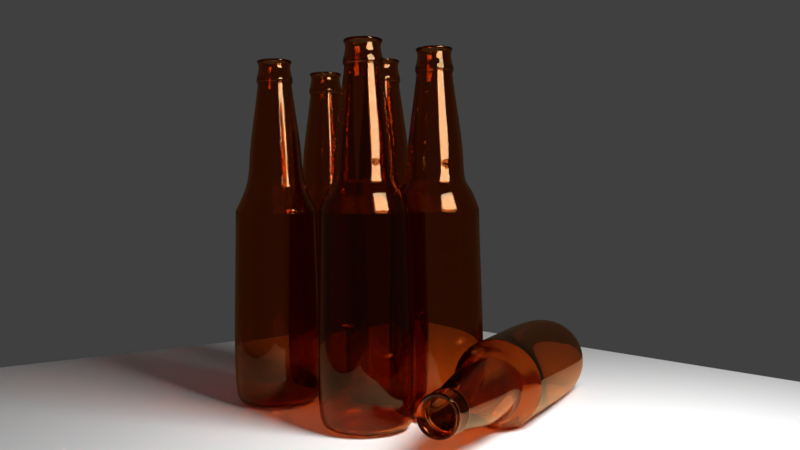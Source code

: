 # Source: Beer_Bottle.blend  (saved by Blender 2.78.0; exported with 4.5.12 LTS)
import bpy
from mathutils import Matrix  # noqa: F401  (used for matrix-valued properties, if any)

bpy.ops.wm.read_factory_settings(use_empty=True)
scene = bpy.context.scene
scene.name = 'Scene'

# ---- collections
col_collection_1 = bpy.data.collections.new('Collection 1'); scene.collection.children.link(col_collection_1)

# ---- materials (node trees are filled in below, after node groups)
mat_material_001 = bpy.data.materials.new('Material.001')
mat_material_001.alpha_threshold = 0.0
mat_material_001.diffuse_color = (0.8, 0.4842, 0.2566, 1.0)
mat_material_001.roughness = 0.5
mat_material_003 = bpy.data.materials.new('Material.003')
mat_material_003.alpha_threshold = 0.0
mat_material_003.roughness = 0.5
mat_material_002 = bpy.data.materials.new('Material.002')
mat_material_002.alpha_threshold = 0.0
mat_material_002.roughness = 0.5

# ---- material node trees
mat_material_001.use_nodes = True; mat_material_001.node_tree.nodes.clear()
_N = mat_material_001.node_tree.nodes; _L = mat_material_001.node_tree.links
n0 = _N.new('ShaderNodeOutputMaterial'); n0.name = 'Material Output'; n0.location = (446, 307)
n1 = _N.new('ShaderNodeAddShader'); n1.name = 'Add Shader'; n1.location = (237, 253)
n2 = _N.new('ShaderNodeBsdfGlass'); n2.name = 'Glass BSDF'; n2.location = (10, 300)
n2.inputs[0].default_value = (0.8, 0.4842, 0.2566, 1.0)
n2.inputs[2].default_value = 1.44
_L.new(n2.outputs[0], n1.inputs[0])
_L.new(n1.outputs[0], n0.inputs[0])
n0.is_active_output = True
mat_material_003.use_nodes = True; mat_material_003.node_tree.nodes.clear()
_N = mat_material_003.node_tree.nodes; _L = mat_material_003.node_tree.links
n0 = _N.new('ShaderNodeOutputMaterial'); n0.name = 'Material Output'; n0.location = (300, 300)
n1 = _N.new('ShaderNodeBsdfDiffuse'); n1.name = 'Diffuse BSDF'; n1.location = (10, 300)
_L.new(n1.outputs[0], n0.inputs[0])
n0.is_active_output = True
mat_material_002.use_nodes = True; mat_material_002.node_tree.nodes.clear()
_N = mat_material_002.node_tree.nodes; _L = mat_material_002.node_tree.links
n0 = _N.new('ShaderNodeOutputMaterial'); n0.name = 'Material Output'; n0.location = (300, 300)
n1 = _N.new('ShaderNodeEmission'); n1.name = 'Emission'; n1.location = (10, 300)
n1.inputs[0].default_value = (0.8, 0.8, 0.8, 1.0)
n1.inputs[1].default_value = 32.3
_L.new(n1.outputs[0], n0.inputs[0])
n0.is_active_output = True

# ---- world
world_world = bpy.data.worlds.new('World'); scene.world = world_world
world_world.color = (0.05088, 0.05088, 0.05088)
world_world.use_sun_shadow = False
world_world.sun_shadow_jitter_overblur = 0.0
world_world.cycles.sampling_method = 'MANUAL'

# ---- cameras
cam_camera_001 = bpy.data.cameras.new('Camera.001')
cam_camera_001.clip_end = 100.0
cam_camera_001.lens = 35.0
cam_camera_001.sensor_width = 32.0
cam_camera_001.sensor_height = 18.0
cam_camera_001.display_size = 2.0
cam_camera_001.dof.focus_distance = 0.0

# ---- meshes
me_cylinder_005 = bpy.data.meshes.new('Cylinder.005')
me_cylinder_005.from_pydata([(5.575e-10, 1.056, -1.0), (0.0, 1.0, 1.0), (0.5281, 0.9146, -1.0), (0.5, 0.866, 1.0), (0.9146, 0.5281, -1.0), (0.866, 0.5, 1.0), (1.056, -3.836e-08, -1.0), (1.0, -4.371e-08, 1.0), (0.9146, -0.5281, -1.0), (0.866, -0.5, 1.0), (0.5281, -0.9146, -1.0), (0.5, -0.866, 1.0), (1.6e-07, -1.056, -1.0), (1.51e-07, -1.0, 1.0), (-0.5281, -0.9146, -1.0), (-0.5, -0.866, 1.0), (-0.9146, -0.5281, -1.0), (-0.866, -0.5, 1.0), (-1.056, -4.832e-07, -1.0), (-1.0, -4.649e-07, 1.0), (-0.9146, 0.5281, -1.0), (-0.866, 0.5, 1.0), (-0.5281, 0.9146, -1.0), (-0.5, 0.866, 1.0), (1.097e-07, 0.8864, -3.231), (0.4432, 0.7676, -3.231), (0.7676, 0.4432, -3.231), (0.8864, -5.455e-08, -3.231), (0.7676, -0.4432, -3.231), (0.4432, -0.7676, -3.231), (2.435e-07, -0.8864, -3.231), (-0.4432, -0.7676, -3.231), (-0.7676, -0.4432, -3.231), (-0.8864, -4.279e-07, -3.231), (-0.7676, 0.4432, -3.231), (-0.4432, 0.7676, -3.231), (0.5, 0.866, 1.33), (0.0, 1.0, 1.33), (0.866, 0.5, 1.33), (1.0, -4.371e-08, 1.33), (0.866, -0.5, 1.33), (0.5, -0.866, 1.33), (1.51e-07, -1.0, 1.33), (-0.5, -0.866, 1.33), (-0.866, -0.5, 1.33), (-1.0, -4.649e-07, 1.33), (-0.866, 0.5, 1.33), (-0.5, 0.866, 1.33), (0.5, 0.866, 1.33), (0.0, 1.0, 1.33), (0.866, 0.5, 1.33), (1.0, -4.371e-08, 1.33), (0.866, -0.5, 1.33), (0.5, -0.866, 1.33), (1.51e-07, -1.0, 1.33), (-0.5, -0.866, 1.33), (-0.866, -0.5, 1.33), (-1.0, -4.649e-07, 1.33), (-0.866, 0.5, 1.33), (-0.5, 0.866, 1.33), (0.3266, 0.5657, 1.99), (-6.19e-08, 0.6532, 1.99), (0.5657, 0.3266, 1.99), (0.6532, -7.679e-08, 1.99), (0.5657, -0.3266, 1.99), (0.3266, -0.5657, 1.99), (3.672e-08, -0.6532, 1.99), (-0.3266, -0.5657, 1.99), (-0.5657, -0.3266, 1.99), (-0.6532, -3.519e-07, 1.99), (-0.5657, 0.3266, 1.99), (-0.3266, 0.5657, 1.99), (0.3266, 0.5657, 2.635), (-3.197e-08, 0.6532, 2.635), (0.5657, 0.3266, 2.635), (0.6532, -7.679e-08, 2.635), (0.5657, -0.3266, 2.635), (0.3266, -0.5657, 2.635), (6.665e-08, -0.6532, 2.635), (-0.3266, -0.5657, 2.635), (-0.5657, -0.3266, 2.635), (-0.6532, -3.519e-07, 2.635), (-0.5657, 0.3266, 2.635), (-0.3266, 0.5657, 2.635), (0.2682, 0.4645, 3.424), (-1.011e-07, 0.5364, 3.424), (0.4645, 0.2682, 3.424), (0.5364, -8.881e-08, 3.424), (0.4645, -0.2682, 3.424), (0.2682, -0.4645, 3.424), (-2.011e-08, -0.5364, 3.424), (-0.2682, -0.4645, 3.424), (-0.4645, -0.2682, 3.424), (-0.5364, -3.147e-07, 3.424), (-0.4645, 0.2682, 3.424), (-0.2682, 0.4645, 3.424), (0.2008, 0.3478, 4.336), (-1.005e-07, 0.4016, 4.336), (0.3478, 0.2008, 4.336), (0.4016, -1.191e-07, 4.336), (0.3478, -0.2008, 4.336), (0.2008, -0.3478, 4.336), (-3.989e-08, -0.4016, 4.336), (-0.2008, -0.3478, 4.336), (-0.3478, -0.2008, 4.336), (-0.4016, -2.883e-07, 4.336), (-0.3478, 0.2008, 4.336), (-0.2008, 0.3478, 4.336), (0.2328, 0.4032, 4.372), (-1.017e-07, 0.4656, 4.372), (0.4032, 0.2328, 4.372), (0.4656, -1.129e-07, 4.372), (0.4032, -0.2328, 4.372), (0.2328, -0.4032, 4.372), (-3.139e-08, -0.4656, 4.372), (-0.2328, -0.4032, 4.372), (-0.4032, -0.2328, 4.372), (-0.4656, -3.09e-07, 4.372), (-0.4032, 0.2328, 4.372), (-0.2328, 0.4032, 4.372), (-0.2137, 0.3701, 4.336), (-0.3701, 0.2137, 4.336), (-0.4274, -2.967e-07, 4.336), (-0.3701, -0.2137, 4.336), (-0.2137, -0.3701, 4.336), (-3.656e-08, -0.4274, 4.336), (0.2137, -0.3701, 4.336), (0.3701, -0.2137, 4.336), (0.4274, -1.167e-07, 4.336), (0.3701, 0.2137, 4.336), (-1.011e-07, 0.4274, 4.336), (0.2137, 0.3701, 4.336), (0.9316, 0.5378, -2.036), (0.9036, 0.5217, -3.055), (0.5217, 0.9036, -3.055), (0.5378, 0.9316, -2.036), (-0.9316, 0.5378, -2.036), (-0.9036, 0.5217, -3.055), (-1.043, -4.786e-07, -3.055), (-1.076, -4.888e-07, -2.036), (-0.9036, -0.5217, -3.055), (-0.9316, -0.5378, -2.036), (-0.5217, -0.9036, -3.055), (-0.5378, -0.9316, -2.036), (2.569e-07, -1.043, -3.055), (2.243e-07, -1.076, -2.036), (0.5217, -0.9036, -3.055), (0.5378, -0.9316, -2.036), (0.9036, -0.5217, -3.055), (0.9316, -0.5378, -2.036), (1.043, -3.914e-08, -3.055), (1.076, -3.574e-08, -2.036), (6.186e-08, 1.076, -2.036), (9.936e-08, 1.043, -3.055), (-0.5217, 0.9036, -3.055), (-0.5378, 0.9316, -2.036), (0.1752, 0.3034, 4.751), (-1.017e-07, 0.3504, 4.751), (0.3034, 0.1752, 4.751), (0.3504, -1.225e-07, 4.751), (0.3034, -0.1752, 4.751), (0.1752, -0.3034, 4.751), (-4.882e-08, -0.3504, 4.751), (-0.1752, -0.3034, 4.751), (-0.3034, -0.1752, 4.751), (-0.3504, -2.7e-07, 4.751), (-0.3034, 0.1752, 4.751), (-0.1752, 0.3034, 4.751), (0.2231, 0.3864, 4.825), (-9.762e-08, 0.4462, 4.825), (0.3864, 0.2231, 4.825), (0.4462, -1.145e-07, 4.825), (0.3864, -0.2231, 4.825), (0.2231, -0.3864, 4.825), (-3.025e-08, -0.4462, 4.825), (-0.2231, -0.3864, 4.825), (-0.3864, -0.2231, 4.825), (-0.4462, -3.024e-07, 4.825), (-0.3864, 0.2231, 4.825), (-0.2231, 0.3864, 4.825), (0.435, 0.7535, 1.689), (0.7535, 0.435, 1.689), (-0.7535, -0.435, 1.689), (-0.87, -4.218e-07, 1.689), (0.435, -0.7535, 1.689), (9.959e-08, -0.87, 1.689), (0.87, -5.539e-08, 1.689), (-0.7535, 0.435, 1.689), (-0.435, -0.7535, 1.689), (0.7535, -0.435, 1.689), (-0.435, 0.7535, 1.689), (-3.178e-08, 0.87, 1.689), (0.3808, 0.6596, 1.839), (-0.6596, -0.3808, 1.839), (0.3808, -0.6596, 1.839), (-4.684e-08, 0.7616, 1.839), (0.6596, 0.3808, 1.839), (-0.7616, -3.869e-07, 1.839), (6.816e-08, -0.7616, 1.839), (0.7616, -6.609e-08, 1.839), (-0.6596, 0.3808, 1.839), (-0.3808, -0.6596, 1.839), (0.6596, -0.3808, 1.839), (-0.3808, 0.6596, 1.839)], [], [(0, 1, 3, 2), (2, 3, 5, 4), (4, 5, 7, 6), (6, 7, 9, 8), (8, 9, 11, 10), (10, 11, 13, 12), (12, 13, 15, 14), (14, 15, 17, 16), (16, 17, 19, 18), (18, 19, 21, 20), (13, 11, 41, 42), (20, 21, 23, 22), (22, 23, 1, 0), (134, 133, 26, 25), (24, 25, 26, 27, 28, 29, 30, 31, 32, 33, 34, 35), (138, 137, 34, 33), (140, 138, 33, 32), (142, 140, 32, 31), (144, 142, 31, 30), (146, 144, 30, 29), (148, 146, 29, 28), (150, 148, 28, 27), (154, 153, 24, 35), (153, 134, 25, 24), (133, 150, 27, 26), (137, 154, 35, 34), (45, 44, 56, 57), (11, 9, 40, 41), (9, 7, 39, 40), (1, 23, 47, 37), (3, 1, 37, 36), (7, 5, 38, 39), (23, 21, 46, 47), (5, 3, 36, 38), (21, 19, 45, 46), (19, 17, 44, 45), (17, 15, 43, 44), (15, 13, 42, 43), (196, 192, 60, 62), (42, 41, 53, 54), (39, 38, 50, 51), (46, 45, 57, 58), (43, 42, 54, 55), (40, 39, 51, 52), (47, 46, 58, 59), (36, 37, 49, 48), (44, 43, 55, 56), (41, 40, 52, 53), (37, 47, 59, 49), (38, 36, 48, 50), (61, 71, 83, 73), (197, 193, 68, 69), (198, 194, 65, 66), (199, 196, 62, 63), (200, 197, 69, 70), (201, 198, 66, 67), (202, 199, 63, 64), (203, 200, 70, 71), (192, 195, 61, 60), (193, 201, 67, 68), (194, 202, 64, 65), (195, 203, 71, 61), (77, 76, 88, 89), (62, 60, 72, 74), (69, 68, 80, 81), (66, 65, 77, 78), (63, 62, 74, 75), (70, 69, 81, 82), (67, 66, 78, 79), (64, 63, 75, 76), (71, 70, 82, 83), (60, 61, 73, 72), (68, 67, 79, 80), (65, 64, 76, 77), (89, 88, 100, 101), (73, 83, 95, 85), (74, 72, 84, 86), (81, 80, 92, 93), (78, 77, 89, 90), (75, 74, 86, 87), (82, 81, 93, 94), (79, 78, 90, 91), (76, 75, 87, 88), (83, 82, 94, 95), (72, 73, 85, 84), (80, 79, 91, 92), (85, 95, 107, 97), (86, 84, 96, 98), (93, 92, 104, 105), (90, 89, 101, 102), (87, 86, 98, 99), (94, 93, 105, 106), (91, 90, 102, 103), (88, 87, 99, 100), (95, 94, 106, 107), (84, 85, 97, 96), (92, 91, 103, 104), (100, 99, 128, 127), (103, 102, 125, 124), (106, 105, 122, 121), (99, 98, 129, 128), (102, 101, 126, 125), (105, 104, 123, 122), (98, 96, 131, 129), (97, 107, 120, 130), (101, 100, 127, 126), (104, 103, 124, 123), (96, 97, 130, 131), (107, 106, 121, 120), (20, 22, 155, 136), (136, 155, 154, 137), (4, 6, 151, 132), (132, 151, 150, 133), (0, 2, 135, 152), (152, 135, 134, 153), (22, 0, 152, 155), (155, 152, 153, 154), (6, 8, 149, 151), (151, 149, 148, 150), (8, 10, 147, 149), (149, 147, 146, 148), (10, 12, 145, 147), (147, 145, 144, 146), (12, 14, 143, 145), (145, 143, 142, 144), (14, 16, 141, 143), (143, 141, 140, 142), (16, 18, 139, 141), (141, 139, 138, 140), (18, 20, 136, 139), (139, 136, 137, 138), (2, 4, 132, 135), (135, 132, 133, 134), (122, 123, 116, 117), (131, 130, 109, 108), (130, 120, 119, 109), (127, 128, 111, 112), (124, 125, 114, 115), (129, 131, 108, 110), (121, 122, 117, 118), (126, 127, 112, 113), (123, 124, 115, 116), (120, 121, 118, 119), (128, 129, 110, 111), (125, 126, 113, 114), (113, 112, 160, 161), (109, 119, 167, 157), (110, 108, 156, 158), (117, 116, 164, 165), (114, 113, 161, 162), (118, 117, 165, 166), (111, 110, 158, 159), (115, 114, 162, 163), (112, 111, 159, 160), (108, 109, 157, 156), (119, 118, 166, 167), (116, 115, 163, 164), (167, 166, 178, 179), (164, 163, 175, 176), (161, 160, 172, 173), (157, 167, 179, 169), (158, 156, 168, 170), (165, 164, 176, 177), (162, 161, 173, 174), (166, 165, 177, 178), (159, 158, 170, 171), (163, 162, 174, 175), (160, 159, 171, 172), (156, 157, 169, 168), (49, 59, 190, 191), (53, 52, 189, 184), (56, 55, 188, 182), (48, 49, 191, 180), (59, 58, 187, 190), (52, 51, 186, 189), (55, 54, 185, 188), (58, 57, 183, 187), (51, 50, 181, 186), (54, 53, 184, 185), (57, 56, 182, 183), (50, 48, 180, 181), (191, 190, 203, 195), (184, 189, 202, 194), (182, 188, 201, 193), (180, 191, 195, 192), (190, 187, 200, 203), (189, 186, 199, 202), (188, 185, 198, 201), (187, 183, 197, 200), (186, 181, 196, 199), (185, 184, 194, 198), (183, 182, 193, 197), (181, 180, 192, 196)])
me_cylinder_005.polygons.foreach_set('use_smooth', [True] * 193)
me_cylinder_005.materials.append(mat_material_001)
me_cylinder_005.use_remesh_preserve_volume = False
me_cylinder_005.use_remesh_preserve_attributes = False
me_cylinder_005.use_mirror_vertex_groups = False
me_cylinder_005.update()
me_cylinder_004 = bpy.data.meshes.new('Cylinder.004')
me_cylinder_004.from_pydata([(5.575e-10, 1.056, -1.0), (0.0, 1.0, 1.0), (0.5281, 0.9146, -1.0), (0.5, 0.866, 1.0), (0.9146, 0.5281, -1.0), (0.866, 0.5, 1.0), (1.056, -3.836e-08, -1.0), (1.0, -4.371e-08, 1.0), (0.9146, -0.5281, -1.0), (0.866, -0.5, 1.0), (0.5281, -0.9146, -1.0), (0.5, -0.866, 1.0), (1.6e-07, -1.056, -1.0), (1.51e-07, -1.0, 1.0), (-0.5281, -0.9146, -1.0), (-0.5, -0.866, 1.0), (-0.9146, -0.5281, -1.0), (-0.866, -0.5, 1.0), (-1.056, -4.832e-07, -1.0), (-1.0, -4.649e-07, 1.0), (-0.9146, 0.5281, -1.0), (-0.866, 0.5, 1.0), (-0.5281, 0.9146, -1.0), (-0.5, 0.866, 1.0), (1.097e-07, 0.8864, -3.231), (0.4432, 0.7676, -3.231), (0.7676, 0.4432, -3.231), (0.8864, -5.455e-08, -3.231), (0.7676, -0.4432, -3.231), (0.4432, -0.7676, -3.231), (2.435e-07, -0.8864, -3.231), (-0.4432, -0.7676, -3.231), (-0.7676, -0.4432, -3.231), (-0.8864, -4.279e-07, -3.231), (-0.7676, 0.4432, -3.231), (-0.4432, 0.7676, -3.231), (0.5, 0.866, 1.33), (0.0, 1.0, 1.33), (0.866, 0.5, 1.33), (1.0, -4.371e-08, 1.33), (0.866, -0.5, 1.33), (0.5, -0.866, 1.33), (1.51e-07, -1.0, 1.33), (-0.5, -0.866, 1.33), (-0.866, -0.5, 1.33), (-1.0, -4.649e-07, 1.33), (-0.866, 0.5, 1.33), (-0.5, 0.866, 1.33), (0.5, 0.866, 1.33), (0.0, 1.0, 1.33), (0.866, 0.5, 1.33), (1.0, -4.371e-08, 1.33), (0.866, -0.5, 1.33), (0.5, -0.866, 1.33), (1.51e-07, -1.0, 1.33), (-0.5, -0.866, 1.33), (-0.866, -0.5, 1.33), (-1.0, -4.649e-07, 1.33), (-0.866, 0.5, 1.33), (-0.5, 0.866, 1.33), (0.3266, 0.5657, 1.99), (-6.19e-08, 0.6532, 1.99), (0.5657, 0.3266, 1.99), (0.6532, -7.679e-08, 1.99), (0.5657, -0.3266, 1.99), (0.3266, -0.5657, 1.99), (3.672e-08, -0.6532, 1.99), (-0.3266, -0.5657, 1.99), (-0.5657, -0.3266, 1.99), (-0.6532, -3.519e-07, 1.99), (-0.5657, 0.3266, 1.99), (-0.3266, 0.5657, 1.99), (0.3266, 0.5657, 2.635), (-3.197e-08, 0.6532, 2.635), (0.5657, 0.3266, 2.635), (0.6532, -7.679e-08, 2.635), (0.5657, -0.3266, 2.635), (0.3266, -0.5657, 2.635), (6.665e-08, -0.6532, 2.635), (-0.3266, -0.5657, 2.635), (-0.5657, -0.3266, 2.635), (-0.6532, -3.519e-07, 2.635), (-0.5657, 0.3266, 2.635), (-0.3266, 0.5657, 2.635), (0.2682, 0.4645, 3.424), (-1.011e-07, 0.5364, 3.424), (0.4645, 0.2682, 3.424), (0.5364, -8.881e-08, 3.424), (0.4645, -0.2682, 3.424), (0.2682, -0.4645, 3.424), (-2.011e-08, -0.5364, 3.424), (-0.2682, -0.4645, 3.424), (-0.4645, -0.2682, 3.424), (-0.5364, -3.147e-07, 3.424), (-0.4645, 0.2682, 3.424), (-0.2682, 0.4645, 3.424), (0.2008, 0.3478, 4.336), (-1.005e-07, 0.4016, 4.336), (0.3478, 0.2008, 4.336), (0.4016, -1.191e-07, 4.336), (0.3478, -0.2008, 4.336), (0.2008, -0.3478, 4.336), (-3.989e-08, -0.4016, 4.336), (-0.2008, -0.3478, 4.336), (-0.3478, -0.2008, 4.336), (-0.4016, -2.883e-07, 4.336), (-0.3478, 0.2008, 4.336), (-0.2008, 0.3478, 4.336), (0.2328, 0.4032, 4.372), (-1.017e-07, 0.4656, 4.372), (0.4032, 0.2328, 4.372), (0.4656, -1.129e-07, 4.372), (0.4032, -0.2328, 4.372), (0.2328, -0.4032, 4.372), (-3.139e-08, -0.4656, 4.372), (-0.2328, -0.4032, 4.372), (-0.4032, -0.2328, 4.372), (-0.4656, -3.09e-07, 4.372), (-0.4032, 0.2328, 4.372), (-0.2328, 0.4032, 4.372), (-0.2137, 0.3701, 4.336), (-0.3701, 0.2137, 4.336), (-0.4274, -2.967e-07, 4.336), (-0.3701, -0.2137, 4.336), (-0.2137, -0.3701, 4.336), (-3.656e-08, -0.4274, 4.336), (0.2137, -0.3701, 4.336), (0.3701, -0.2137, 4.336), (0.4274, -1.167e-07, 4.336), (0.3701, 0.2137, 4.336), (-1.011e-07, 0.4274, 4.336), (0.2137, 0.3701, 4.336), (0.9316, 0.5378, -2.036), (0.9036, 0.5217, -3.055), (0.5217, 0.9036, -3.055), (0.5378, 0.9316, -2.036), (-0.9316, 0.5378, -2.036), (-0.9036, 0.5217, -3.055), (-1.043, -4.786e-07, -3.055), (-1.076, -4.888e-07, -2.036), (-0.9036, -0.5217, -3.055), (-0.9316, -0.5378, -2.036), (-0.5217, -0.9036, -3.055), (-0.5378, -0.9316, -2.036), (2.569e-07, -1.043, -3.055), (2.243e-07, -1.076, -2.036), (0.5217, -0.9036, -3.055), (0.5378, -0.9316, -2.036), (0.9036, -0.5217, -3.055), (0.9316, -0.5378, -2.036), (1.043, -3.914e-08, -3.055), (1.076, -3.574e-08, -2.036), (6.186e-08, 1.076, -2.036), (9.936e-08, 1.043, -3.055), (-0.5217, 0.9036, -3.055), (-0.5378, 0.9316, -2.036), (0.1752, 0.3034, 4.751), (-1.017e-07, 0.3504, 4.751), (0.3034, 0.1752, 4.751), (0.3504, -1.225e-07, 4.751), (0.3034, -0.1752, 4.751), (0.1752, -0.3034, 4.751), (-4.882e-08, -0.3504, 4.751), (-0.1752, -0.3034, 4.751), (-0.3034, -0.1752, 4.751), (-0.3504, -2.7e-07, 4.751), (-0.3034, 0.1752, 4.751), (-0.1752, 0.3034, 4.751), (0.2231, 0.3864, 4.825), (-9.762e-08, 0.4462, 4.825), (0.3864, 0.2231, 4.825), (0.4462, -1.145e-07, 4.825), (0.3864, -0.2231, 4.825), (0.2231, -0.3864, 4.825), (-3.025e-08, -0.4462, 4.825), (-0.2231, -0.3864, 4.825), (-0.3864, -0.2231, 4.825), (-0.4462, -3.024e-07, 4.825), (-0.3864, 0.2231, 4.825), (-0.2231, 0.3864, 4.825), (0.435, 0.7535, 1.689), (0.7535, 0.435, 1.689), (-0.7535, -0.435, 1.689), (-0.87, -4.218e-07, 1.689), (0.435, -0.7535, 1.689), (9.959e-08, -0.87, 1.689), (0.87, -5.539e-08, 1.689), (-0.7535, 0.435, 1.689), (-0.435, -0.7535, 1.689), (0.7535, -0.435, 1.689), (-0.435, 0.7535, 1.689), (-3.178e-08, 0.87, 1.689), (0.3808, 0.6596, 1.839), (-0.6596, -0.3808, 1.839), (0.3808, -0.6596, 1.839), (-4.684e-08, 0.7616, 1.839), (0.6596, 0.3808, 1.839), (-0.7616, -3.869e-07, 1.839), (6.816e-08, -0.7616, 1.839), (0.7616, -6.609e-08, 1.839), (-0.6596, 0.3808, 1.839), (-0.3808, -0.6596, 1.839), (0.6596, -0.3808, 1.839), (-0.3808, 0.6596, 1.839)], [], [(0, 1, 3, 2), (2, 3, 5, 4), (4, 5, 7, 6), (6, 7, 9, 8), (8, 9, 11, 10), (10, 11, 13, 12), (12, 13, 15, 14), (14, 15, 17, 16), (16, 17, 19, 18), (18, 19, 21, 20), (13, 11, 41, 42), (20, 21, 23, 22), (22, 23, 1, 0), (134, 133, 26, 25), (24, 25, 26, 27, 28, 29, 30, 31, 32, 33, 34, 35), (138, 137, 34, 33), (140, 138, 33, 32), (142, 140, 32, 31), (144, 142, 31, 30), (146, 144, 30, 29), (148, 146, 29, 28), (150, 148, 28, 27), (154, 153, 24, 35), (153, 134, 25, 24), (133, 150, 27, 26), (137, 154, 35, 34), (45, 44, 56, 57), (11, 9, 40, 41), (9, 7, 39, 40), (1, 23, 47, 37), (3, 1, 37, 36), (7, 5, 38, 39), (23, 21, 46, 47), (5, 3, 36, 38), (21, 19, 45, 46), (19, 17, 44, 45), (17, 15, 43, 44), (15, 13, 42, 43), (196, 192, 60, 62), (42, 41, 53, 54), (39, 38, 50, 51), (46, 45, 57, 58), (43, 42, 54, 55), (40, 39, 51, 52), (47, 46, 58, 59), (36, 37, 49, 48), (44, 43, 55, 56), (41, 40, 52, 53), (37, 47, 59, 49), (38, 36, 48, 50), (61, 71, 83, 73), (197, 193, 68, 69), (198, 194, 65, 66), (199, 196, 62, 63), (200, 197, 69, 70), (201, 198, 66, 67), (202, 199, 63, 64), (203, 200, 70, 71), (192, 195, 61, 60), (193, 201, 67, 68), (194, 202, 64, 65), (195, 203, 71, 61), (77, 76, 88, 89), (62, 60, 72, 74), (69, 68, 80, 81), (66, 65, 77, 78), (63, 62, 74, 75), (70, 69, 81, 82), (67, 66, 78, 79), (64, 63, 75, 76), (71, 70, 82, 83), (60, 61, 73, 72), (68, 67, 79, 80), (65, 64, 76, 77), (89, 88, 100, 101), (73, 83, 95, 85), (74, 72, 84, 86), (81, 80, 92, 93), (78, 77, 89, 90), (75, 74, 86, 87), (82, 81, 93, 94), (79, 78, 90, 91), (76, 75, 87, 88), (83, 82, 94, 95), (72, 73, 85, 84), (80, 79, 91, 92), (85, 95, 107, 97), (86, 84, 96, 98), (93, 92, 104, 105), (90, 89, 101, 102), (87, 86, 98, 99), (94, 93, 105, 106), (91, 90, 102, 103), (88, 87, 99, 100), (95, 94, 106, 107), (84, 85, 97, 96), (92, 91, 103, 104), (100, 99, 128, 127), (103, 102, 125, 124), (106, 105, 122, 121), (99, 98, 129, 128), (102, 101, 126, 125), (105, 104, 123, 122), (98, 96, 131, 129), (97, 107, 120, 130), (101, 100, 127, 126), (104, 103, 124, 123), (96, 97, 130, 131), (107, 106, 121, 120), (20, 22, 155, 136), (136, 155, 154, 137), (4, 6, 151, 132), (132, 151, 150, 133), (0, 2, 135, 152), (152, 135, 134, 153), (22, 0, 152, 155), (155, 152, 153, 154), (6, 8, 149, 151), (151, 149, 148, 150), (8, 10, 147, 149), (149, 147, 146, 148), (10, 12, 145, 147), (147, 145, 144, 146), (12, 14, 143, 145), (145, 143, 142, 144), (14, 16, 141, 143), (143, 141, 140, 142), (16, 18, 139, 141), (141, 139, 138, 140), (18, 20, 136, 139), (139, 136, 137, 138), (2, 4, 132, 135), (135, 132, 133, 134), (122, 123, 116, 117), (131, 130, 109, 108), (130, 120, 119, 109), (127, 128, 111, 112), (124, 125, 114, 115), (129, 131, 108, 110), (121, 122, 117, 118), (126, 127, 112, 113), (123, 124, 115, 116), (120, 121, 118, 119), (128, 129, 110, 111), (125, 126, 113, 114), (113, 112, 160, 161), (109, 119, 167, 157), (110, 108, 156, 158), (117, 116, 164, 165), (114, 113, 161, 162), (118, 117, 165, 166), (111, 110, 158, 159), (115, 114, 162, 163), (112, 111, 159, 160), (108, 109, 157, 156), (119, 118, 166, 167), (116, 115, 163, 164), (167, 166, 178, 179), (164, 163, 175, 176), (161, 160, 172, 173), (157, 167, 179, 169), (158, 156, 168, 170), (165, 164, 176, 177), (162, 161, 173, 174), (166, 165, 177, 178), (159, 158, 170, 171), (163, 162, 174, 175), (160, 159, 171, 172), (156, 157, 169, 168), (49, 59, 190, 191), (53, 52, 189, 184), (56, 55, 188, 182), (48, 49, 191, 180), (59, 58, 187, 190), (52, 51, 186, 189), (55, 54, 185, 188), (58, 57, 183, 187), (51, 50, 181, 186), (54, 53, 184, 185), (57, 56, 182, 183), (50, 48, 180, 181), (191, 190, 203, 195), (184, 189, 202, 194), (182, 188, 201, 193), (180, 191, 195, 192), (190, 187, 200, 203), (189, 186, 199, 202), (188, 185, 198, 201), (187, 183, 197, 200), (186, 181, 196, 199), (185, 184, 194, 198), (183, 182, 193, 197), (181, 180, 192, 196)])
me_cylinder_004.polygons.foreach_set('use_smooth', [True] * 193)
me_cylinder_004.materials.append(mat_material_001)
me_cylinder_004.use_remesh_preserve_volume = False
me_cylinder_004.use_remesh_preserve_attributes = False
me_cylinder_004.use_mirror_vertex_groups = False
me_cylinder_004.update()
me_cylinder_003 = bpy.data.meshes.new('Cylinder.003')
me_cylinder_003.from_pydata([(5.575e-10, 1.056, -1.0), (0.0, 1.0, 1.0), (0.5281, 0.9146, -1.0), (0.5, 0.866, 1.0), (0.9146, 0.5281, -1.0), (0.866, 0.5, 1.0), (1.056, -3.836e-08, -1.0), (1.0, -4.371e-08, 1.0), (0.9146, -0.5281, -1.0), (0.866, -0.5, 1.0), (0.5281, -0.9146, -1.0), (0.5, -0.866, 1.0), (1.6e-07, -1.056, -1.0), (1.51e-07, -1.0, 1.0), (-0.5281, -0.9146, -1.0), (-0.5, -0.866, 1.0), (-0.9146, -0.5281, -1.0), (-0.866, -0.5, 1.0), (-1.056, -4.832e-07, -1.0), (-1.0, -4.649e-07, 1.0), (-0.9146, 0.5281, -1.0), (-0.866, 0.5, 1.0), (-0.5281, 0.9146, -1.0), (-0.5, 0.866, 1.0), (1.097e-07, 0.8864, -3.231), (0.4432, 0.7676, -3.231), (0.7676, 0.4432, -3.231), (0.8864, -5.455e-08, -3.231), (0.7676, -0.4432, -3.231), (0.4432, -0.7676, -3.231), (2.435e-07, -0.8864, -3.231), (-0.4432, -0.7676, -3.231), (-0.7676, -0.4432, -3.231), (-0.8864, -4.279e-07, -3.231), (-0.7676, 0.4432, -3.231), (-0.4432, 0.7676, -3.231), (0.5, 0.866, 1.33), (0.0, 1.0, 1.33), (0.866, 0.5, 1.33), (1.0, -4.371e-08, 1.33), (0.866, -0.5, 1.33), (0.5, -0.866, 1.33), (1.51e-07, -1.0, 1.33), (-0.5, -0.866, 1.33), (-0.866, -0.5, 1.33), (-1.0, -4.649e-07, 1.33), (-0.866, 0.5, 1.33), (-0.5, 0.866, 1.33), (0.5, 0.866, 1.33), (0.0, 1.0, 1.33), (0.866, 0.5, 1.33), (1.0, -4.371e-08, 1.33), (0.866, -0.5, 1.33), (0.5, -0.866, 1.33), (1.51e-07, -1.0, 1.33), (-0.5, -0.866, 1.33), (-0.866, -0.5, 1.33), (-1.0, -4.649e-07, 1.33), (-0.866, 0.5, 1.33), (-0.5, 0.866, 1.33), (0.3266, 0.5657, 1.99), (-6.19e-08, 0.6532, 1.99), (0.5657, 0.3266, 1.99), (0.6532, -7.679e-08, 1.99), (0.5657, -0.3266, 1.99), (0.3266, -0.5657, 1.99), (3.672e-08, -0.6532, 1.99), (-0.3266, -0.5657, 1.99), (-0.5657, -0.3266, 1.99), (-0.6532, -3.519e-07, 1.99), (-0.5657, 0.3266, 1.99), (-0.3266, 0.5657, 1.99), (0.3266, 0.5657, 2.635), (-3.197e-08, 0.6532, 2.635), (0.5657, 0.3266, 2.635), (0.6532, -7.679e-08, 2.635), (0.5657, -0.3266, 2.635), (0.3266, -0.5657, 2.635), (6.665e-08, -0.6532, 2.635), (-0.3266, -0.5657, 2.635), (-0.5657, -0.3266, 2.635), (-0.6532, -3.519e-07, 2.635), (-0.5657, 0.3266, 2.635), (-0.3266, 0.5657, 2.635), (0.2682, 0.4645, 3.424), (-1.011e-07, 0.5364, 3.424), (0.4645, 0.2682, 3.424), (0.5364, -8.881e-08, 3.424), (0.4645, -0.2682, 3.424), (0.2682, -0.4645, 3.424), (-2.011e-08, -0.5364, 3.424), (-0.2682, -0.4645, 3.424), (-0.4645, -0.2682, 3.424), (-0.5364, -3.147e-07, 3.424), (-0.4645, 0.2682, 3.424), (-0.2682, 0.4645, 3.424), (0.2008, 0.3478, 4.336), (-1.005e-07, 0.4016, 4.336), (0.3478, 0.2008, 4.336), (0.4016, -1.191e-07, 4.336), (0.3478, -0.2008, 4.336), (0.2008, -0.3478, 4.336), (-3.989e-08, -0.4016, 4.336), (-0.2008, -0.3478, 4.336), (-0.3478, -0.2008, 4.336), (-0.4016, -2.883e-07, 4.336), (-0.3478, 0.2008, 4.336), (-0.2008, 0.3478, 4.336), (0.2328, 0.4032, 4.372), (-1.017e-07, 0.4656, 4.372), (0.4032, 0.2328, 4.372), (0.4656, -1.129e-07, 4.372), (0.4032, -0.2328, 4.372), (0.2328, -0.4032, 4.372), (-3.139e-08, -0.4656, 4.372), (-0.2328, -0.4032, 4.372), (-0.4032, -0.2328, 4.372), (-0.4656, -3.09e-07, 4.372), (-0.4032, 0.2328, 4.372), (-0.2328, 0.4032, 4.372), (-0.2137, 0.3701, 4.336), (-0.3701, 0.2137, 4.336), (-0.4274, -2.967e-07, 4.336), (-0.3701, -0.2137, 4.336), (-0.2137, -0.3701, 4.336), (-3.656e-08, -0.4274, 4.336), (0.2137, -0.3701, 4.336), (0.3701, -0.2137, 4.336), (0.4274, -1.167e-07, 4.336), (0.3701, 0.2137, 4.336), (-1.011e-07, 0.4274, 4.336), (0.2137, 0.3701, 4.336), (0.9316, 0.5378, -2.036), (0.9036, 0.5217, -3.055), (0.5217, 0.9036, -3.055), (0.5378, 0.9316, -2.036), (-0.9316, 0.5378, -2.036), (-0.9036, 0.5217, -3.055), (-1.043, -4.786e-07, -3.055), (-1.076, -4.888e-07, -2.036), (-0.9036, -0.5217, -3.055), (-0.9316, -0.5378, -2.036), (-0.5217, -0.9036, -3.055), (-0.5378, -0.9316, -2.036), (2.569e-07, -1.043, -3.055), (2.243e-07, -1.076, -2.036), (0.5217, -0.9036, -3.055), (0.5378, -0.9316, -2.036), (0.9036, -0.5217, -3.055), (0.9316, -0.5378, -2.036), (1.043, -3.914e-08, -3.055), (1.076, -3.574e-08, -2.036), (6.186e-08, 1.076, -2.036), (9.936e-08, 1.043, -3.055), (-0.5217, 0.9036, -3.055), (-0.5378, 0.9316, -2.036), (0.1752, 0.3034, 4.751), (-1.017e-07, 0.3504, 4.751), (0.3034, 0.1752, 4.751), (0.3504, -1.225e-07, 4.751), (0.3034, -0.1752, 4.751), (0.1752, -0.3034, 4.751), (-4.882e-08, -0.3504, 4.751), (-0.1752, -0.3034, 4.751), (-0.3034, -0.1752, 4.751), (-0.3504, -2.7e-07, 4.751), (-0.3034, 0.1752, 4.751), (-0.1752, 0.3034, 4.751), (0.2231, 0.3864, 4.825), (-9.762e-08, 0.4462, 4.825), (0.3864, 0.2231, 4.825), (0.4462, -1.145e-07, 4.825), (0.3864, -0.2231, 4.825), (0.2231, -0.3864, 4.825), (-3.025e-08, -0.4462, 4.825), (-0.2231, -0.3864, 4.825), (-0.3864, -0.2231, 4.825), (-0.4462, -3.024e-07, 4.825), (-0.3864, 0.2231, 4.825), (-0.2231, 0.3864, 4.825), (0.435, 0.7535, 1.689), (0.7535, 0.435, 1.689), (-0.7535, -0.435, 1.689), (-0.87, -4.218e-07, 1.689), (0.435, -0.7535, 1.689), (9.959e-08, -0.87, 1.689), (0.87, -5.539e-08, 1.689), (-0.7535, 0.435, 1.689), (-0.435, -0.7535, 1.689), (0.7535, -0.435, 1.689), (-0.435, 0.7535, 1.689), (-3.178e-08, 0.87, 1.689), (0.3808, 0.6596, 1.839), (-0.6596, -0.3808, 1.839), (0.3808, -0.6596, 1.839), (-4.684e-08, 0.7616, 1.839), (0.6596, 0.3808, 1.839), (-0.7616, -3.869e-07, 1.839), (6.816e-08, -0.7616, 1.839), (0.7616, -6.609e-08, 1.839), (-0.6596, 0.3808, 1.839), (-0.3808, -0.6596, 1.839), (0.6596, -0.3808, 1.839), (-0.3808, 0.6596, 1.839)], [], [(0, 1, 3, 2), (2, 3, 5, 4), (4, 5, 7, 6), (6, 7, 9, 8), (8, 9, 11, 10), (10, 11, 13, 12), (12, 13, 15, 14), (14, 15, 17, 16), (16, 17, 19, 18), (18, 19, 21, 20), (13, 11, 41, 42), (20, 21, 23, 22), (22, 23, 1, 0), (134, 133, 26, 25), (24, 25, 26, 27, 28, 29, 30, 31, 32, 33, 34, 35), (138, 137, 34, 33), (140, 138, 33, 32), (142, 140, 32, 31), (144, 142, 31, 30), (146, 144, 30, 29), (148, 146, 29, 28), (150, 148, 28, 27), (154, 153, 24, 35), (153, 134, 25, 24), (133, 150, 27, 26), (137, 154, 35, 34), (45, 44, 56, 57), (11, 9, 40, 41), (9, 7, 39, 40), (1, 23, 47, 37), (3, 1, 37, 36), (7, 5, 38, 39), (23, 21, 46, 47), (5, 3, 36, 38), (21, 19, 45, 46), (19, 17, 44, 45), (17, 15, 43, 44), (15, 13, 42, 43), (196, 192, 60, 62), (42, 41, 53, 54), (39, 38, 50, 51), (46, 45, 57, 58), (43, 42, 54, 55), (40, 39, 51, 52), (47, 46, 58, 59), (36, 37, 49, 48), (44, 43, 55, 56), (41, 40, 52, 53), (37, 47, 59, 49), (38, 36, 48, 50), (61, 71, 83, 73), (197, 193, 68, 69), (198, 194, 65, 66), (199, 196, 62, 63), (200, 197, 69, 70), (201, 198, 66, 67), (202, 199, 63, 64), (203, 200, 70, 71), (192, 195, 61, 60), (193, 201, 67, 68), (194, 202, 64, 65), (195, 203, 71, 61), (77, 76, 88, 89), (62, 60, 72, 74), (69, 68, 80, 81), (66, 65, 77, 78), (63, 62, 74, 75), (70, 69, 81, 82), (67, 66, 78, 79), (64, 63, 75, 76), (71, 70, 82, 83), (60, 61, 73, 72), (68, 67, 79, 80), (65, 64, 76, 77), (89, 88, 100, 101), (73, 83, 95, 85), (74, 72, 84, 86), (81, 80, 92, 93), (78, 77, 89, 90), (75, 74, 86, 87), (82, 81, 93, 94), (79, 78, 90, 91), (76, 75, 87, 88), (83, 82, 94, 95), (72, 73, 85, 84), (80, 79, 91, 92), (85, 95, 107, 97), (86, 84, 96, 98), (93, 92, 104, 105), (90, 89, 101, 102), (87, 86, 98, 99), (94, 93, 105, 106), (91, 90, 102, 103), (88, 87, 99, 100), (95, 94, 106, 107), (84, 85, 97, 96), (92, 91, 103, 104), (100, 99, 128, 127), (103, 102, 125, 124), (106, 105, 122, 121), (99, 98, 129, 128), (102, 101, 126, 125), (105, 104, 123, 122), (98, 96, 131, 129), (97, 107, 120, 130), (101, 100, 127, 126), (104, 103, 124, 123), (96, 97, 130, 131), (107, 106, 121, 120), (20, 22, 155, 136), (136, 155, 154, 137), (4, 6, 151, 132), (132, 151, 150, 133), (0, 2, 135, 152), (152, 135, 134, 153), (22, 0, 152, 155), (155, 152, 153, 154), (6, 8, 149, 151), (151, 149, 148, 150), (8, 10, 147, 149), (149, 147, 146, 148), (10, 12, 145, 147), (147, 145, 144, 146), (12, 14, 143, 145), (145, 143, 142, 144), (14, 16, 141, 143), (143, 141, 140, 142), (16, 18, 139, 141), (141, 139, 138, 140), (18, 20, 136, 139), (139, 136, 137, 138), (2, 4, 132, 135), (135, 132, 133, 134), (122, 123, 116, 117), (131, 130, 109, 108), (130, 120, 119, 109), (127, 128, 111, 112), (124, 125, 114, 115), (129, 131, 108, 110), (121, 122, 117, 118), (126, 127, 112, 113), (123, 124, 115, 116), (120, 121, 118, 119), (128, 129, 110, 111), (125, 126, 113, 114), (113, 112, 160, 161), (109, 119, 167, 157), (110, 108, 156, 158), (117, 116, 164, 165), (114, 113, 161, 162), (118, 117, 165, 166), (111, 110, 158, 159), (115, 114, 162, 163), (112, 111, 159, 160), (108, 109, 157, 156), (119, 118, 166, 167), (116, 115, 163, 164), (167, 166, 178, 179), (164, 163, 175, 176), (161, 160, 172, 173), (157, 167, 179, 169), (158, 156, 168, 170), (165, 164, 176, 177), (162, 161, 173, 174), (166, 165, 177, 178), (159, 158, 170, 171), (163, 162, 174, 175), (160, 159, 171, 172), (156, 157, 169, 168), (49, 59, 190, 191), (53, 52, 189, 184), (56, 55, 188, 182), (48, 49, 191, 180), (59, 58, 187, 190), (52, 51, 186, 189), (55, 54, 185, 188), (58, 57, 183, 187), (51, 50, 181, 186), (54, 53, 184, 185), (57, 56, 182, 183), (50, 48, 180, 181), (191, 190, 203, 195), (184, 189, 202, 194), (182, 188, 201, 193), (180, 191, 195, 192), (190, 187, 200, 203), (189, 186, 199, 202), (188, 185, 198, 201), (187, 183, 197, 200), (186, 181, 196, 199), (185, 184, 194, 198), (183, 182, 193, 197), (181, 180, 192, 196)])
me_cylinder_003.polygons.foreach_set('use_smooth', [True] * 193)
me_cylinder_003.materials.append(mat_material_001)
me_cylinder_003.use_remesh_preserve_volume = False
me_cylinder_003.use_remesh_preserve_attributes = False
me_cylinder_003.use_mirror_vertex_groups = False
me_cylinder_003.update()
me_cylinder_002 = bpy.data.meshes.new('Cylinder.002')
me_cylinder_002.from_pydata([(5.575e-10, 1.056, -1.0), (0.0, 1.0, 1.0), (0.5281, 0.9146, -1.0), (0.5, 0.866, 1.0), (0.9146, 0.5281, -1.0), (0.866, 0.5, 1.0), (1.056, -3.836e-08, -1.0), (1.0, -4.371e-08, 1.0), (0.9146, -0.5281, -1.0), (0.866, -0.5, 1.0), (0.5281, -0.9146, -1.0), (0.5, -0.866, 1.0), (1.6e-07, -1.056, -1.0), (1.51e-07, -1.0, 1.0), (-0.5281, -0.9146, -1.0), (-0.5, -0.866, 1.0), (-0.9146, -0.5281, -1.0), (-0.866, -0.5, 1.0), (-1.056, -4.832e-07, -1.0), (-1.0, -4.649e-07, 1.0), (-0.9146, 0.5281, -1.0), (-0.866, 0.5, 1.0), (-0.5281, 0.9146, -1.0), (-0.5, 0.866, 1.0), (1.097e-07, 0.8864, -3.231), (0.4432, 0.7676, -3.231), (0.7676, 0.4432, -3.231), (0.8864, -5.455e-08, -3.231), (0.7676, -0.4432, -3.231), (0.4432, -0.7676, -3.231), (2.435e-07, -0.8864, -3.231), (-0.4432, -0.7676, -3.231), (-0.7676, -0.4432, -3.231), (-0.8864, -4.279e-07, -3.231), (-0.7676, 0.4432, -3.231), (-0.4432, 0.7676, -3.231), (0.5, 0.866, 1.33), (0.0, 1.0, 1.33), (0.866, 0.5, 1.33), (1.0, -4.371e-08, 1.33), (0.866, -0.5, 1.33), (0.5, -0.866, 1.33), (1.51e-07, -1.0, 1.33), (-0.5, -0.866, 1.33), (-0.866, -0.5, 1.33), (-1.0, -4.649e-07, 1.33), (-0.866, 0.5, 1.33), (-0.5, 0.866, 1.33), (0.5, 0.866, 1.33), (0.0, 1.0, 1.33), (0.866, 0.5, 1.33), (1.0, -4.371e-08, 1.33), (0.866, -0.5, 1.33), (0.5, -0.866, 1.33), (1.51e-07, -1.0, 1.33), (-0.5, -0.866, 1.33), (-0.866, -0.5, 1.33), (-1.0, -4.649e-07, 1.33), (-0.866, 0.5, 1.33), (-0.5, 0.866, 1.33), (0.3266, 0.5657, 1.99), (-6.19e-08, 0.6532, 1.99), (0.5657, 0.3266, 1.99), (0.6532, -7.679e-08, 1.99), (0.5657, -0.3266, 1.99), (0.3266, -0.5657, 1.99), (3.672e-08, -0.6532, 1.99), (-0.3266, -0.5657, 1.99), (-0.5657, -0.3266, 1.99), (-0.6532, -3.519e-07, 1.99), (-0.5657, 0.3266, 1.99), (-0.3266, 0.5657, 1.99), (0.3266, 0.5657, 2.635), (-3.197e-08, 0.6532, 2.635), (0.5657, 0.3266, 2.635), (0.6532, -7.679e-08, 2.635), (0.5657, -0.3266, 2.635), (0.3266, -0.5657, 2.635), (6.665e-08, -0.6532, 2.635), (-0.3266, -0.5657, 2.635), (-0.5657, -0.3266, 2.635), (-0.6532, -3.519e-07, 2.635), (-0.5657, 0.3266, 2.635), (-0.3266, 0.5657, 2.635), (0.2682, 0.4645, 3.424), (-1.011e-07, 0.5364, 3.424), (0.4645, 0.2682, 3.424), (0.5364, -8.881e-08, 3.424), (0.4645, -0.2682, 3.424), (0.2682, -0.4645, 3.424), (-2.011e-08, -0.5364, 3.424), (-0.2682, -0.4645, 3.424), (-0.4645, -0.2682, 3.424), (-0.5364, -3.147e-07, 3.424), (-0.4645, 0.2682, 3.424), (-0.2682, 0.4645, 3.424), (0.2008, 0.3478, 4.336), (-1.005e-07, 0.4016, 4.336), (0.3478, 0.2008, 4.336), (0.4016, -1.191e-07, 4.336), (0.3478, -0.2008, 4.336), (0.2008, -0.3478, 4.336), (-3.989e-08, -0.4016, 4.336), (-0.2008, -0.3478, 4.336), (-0.3478, -0.2008, 4.336), (-0.4016, -2.883e-07, 4.336), (-0.3478, 0.2008, 4.336), (-0.2008, 0.3478, 4.336), (0.2328, 0.4032, 4.372), (-1.017e-07, 0.4656, 4.372), (0.4032, 0.2328, 4.372), (0.4656, -1.129e-07, 4.372), (0.4032, -0.2328, 4.372), (0.2328, -0.4032, 4.372), (-3.139e-08, -0.4656, 4.372), (-0.2328, -0.4032, 4.372), (-0.4032, -0.2328, 4.372), (-0.4656, -3.09e-07, 4.372), (-0.4032, 0.2328, 4.372), (-0.2328, 0.4032, 4.372), (-0.2137, 0.3701, 4.336), (-0.3701, 0.2137, 4.336), (-0.4274, -2.967e-07, 4.336), (-0.3701, -0.2137, 4.336), (-0.2137, -0.3701, 4.336), (-3.656e-08, -0.4274, 4.336), (0.2137, -0.3701, 4.336), (0.3701, -0.2137, 4.336), (0.4274, -1.167e-07, 4.336), (0.3701, 0.2137, 4.336), (-1.011e-07, 0.4274, 4.336), (0.2137, 0.3701, 4.336), (0.9316, 0.5378, -2.036), (0.9036, 0.5217, -3.055), (0.5217, 0.9036, -3.055), (0.5378, 0.9316, -2.036), (-0.9316, 0.5378, -2.036), (-0.9036, 0.5217, -3.055), (-1.043, -4.786e-07, -3.055), (-1.076, -4.888e-07, -2.036), (-0.9036, -0.5217, -3.055), (-0.9316, -0.5378, -2.036), (-0.5217, -0.9036, -3.055), (-0.5378, -0.9316, -2.036), (2.569e-07, -1.043, -3.055), (2.243e-07, -1.076, -2.036), (0.5217, -0.9036, -3.055), (0.5378, -0.9316, -2.036), (0.9036, -0.5217, -3.055), (0.9316, -0.5378, -2.036), (1.043, -3.914e-08, -3.055), (1.076, -3.574e-08, -2.036), (6.186e-08, 1.076, -2.036), (9.936e-08, 1.043, -3.055), (-0.5217, 0.9036, -3.055), (-0.5378, 0.9316, -2.036), (0.1752, 0.3034, 4.751), (-1.017e-07, 0.3504, 4.751), (0.3034, 0.1752, 4.751), (0.3504, -1.225e-07, 4.751), (0.3034, -0.1752, 4.751), (0.1752, -0.3034, 4.751), (-4.882e-08, -0.3504, 4.751), (-0.1752, -0.3034, 4.751), (-0.3034, -0.1752, 4.751), (-0.3504, -2.7e-07, 4.751), (-0.3034, 0.1752, 4.751), (-0.1752, 0.3034, 4.751), (0.2231, 0.3864, 4.825), (-9.762e-08, 0.4462, 4.825), (0.3864, 0.2231, 4.825), (0.4462, -1.145e-07, 4.825), (0.3864, -0.2231, 4.825), (0.2231, -0.3864, 4.825), (-3.025e-08, -0.4462, 4.825), (-0.2231, -0.3864, 4.825), (-0.3864, -0.2231, 4.825), (-0.4462, -3.024e-07, 4.825), (-0.3864, 0.2231, 4.825), (-0.2231, 0.3864, 4.825)], [], [(0, 1, 3, 2), (2, 3, 5, 4), (4, 5, 7, 6), (6, 7, 9, 8), (8, 9, 11, 10), (10, 11, 13, 12), (12, 13, 15, 14), (14, 15, 17, 16), (16, 17, 19, 18), (18, 19, 21, 20), (13, 11, 41, 42), (20, 21, 23, 22), (22, 23, 1, 0), (134, 133, 26, 25), (24, 25, 26, 27, 28, 29, 30, 31, 32, 33, 34, 35), (138, 137, 34, 33), (140, 138, 33, 32), (142, 140, 32, 31), (144, 142, 31, 30), (146, 144, 30, 29), (148, 146, 29, 28), (150, 148, 28, 27), (154, 153, 24, 35), (153, 134, 25, 24), (133, 150, 27, 26), (137, 154, 35, 34), (45, 44, 56, 57), (11, 9, 40, 41), (9, 7, 39, 40), (1, 23, 47, 37), (3, 1, 37, 36), (7, 5, 38, 39), (23, 21, 46, 47), (5, 3, 36, 38), (21, 19, 45, 46), (19, 17, 44, 45), (17, 15, 43, 44), (15, 13, 42, 43), (50, 48, 60, 62), (42, 41, 53, 54), (39, 38, 50, 51), (46, 45, 57, 58), (43, 42, 54, 55), (40, 39, 51, 52), (47, 46, 58, 59), (36, 37, 49, 48), (44, 43, 55, 56), (41, 40, 52, 53), (37, 47, 59, 49), (38, 36, 48, 50), (61, 71, 83, 73), (57, 56, 68, 69), (54, 53, 65, 66), (51, 50, 62, 63), (58, 57, 69, 70), (55, 54, 66, 67), (52, 51, 63, 64), (59, 58, 70, 71), (48, 49, 61, 60), (56, 55, 67, 68), (53, 52, 64, 65), (49, 59, 71, 61), (77, 76, 88, 89), (62, 60, 72, 74), (69, 68, 80, 81), (66, 65, 77, 78), (63, 62, 74, 75), (70, 69, 81, 82), (67, 66, 78, 79), (64, 63, 75, 76), (71, 70, 82, 83), (60, 61, 73, 72), (68, 67, 79, 80), (65, 64, 76, 77), (89, 88, 100, 101), (73, 83, 95, 85), (74, 72, 84, 86), (81, 80, 92, 93), (78, 77, 89, 90), (75, 74, 86, 87), (82, 81, 93, 94), (79, 78, 90, 91), (76, 75, 87, 88), (83, 82, 94, 95), (72, 73, 85, 84), (80, 79, 91, 92), (85, 95, 107, 97), (86, 84, 96, 98), (93, 92, 104, 105), (90, 89, 101, 102), (87, 86, 98, 99), (94, 93, 105, 106), (91, 90, 102, 103), (88, 87, 99, 100), (95, 94, 106, 107), (84, 85, 97, 96), (92, 91, 103, 104), (100, 99, 128, 127), (103, 102, 125, 124), (106, 105, 122, 121), (99, 98, 129, 128), (102, 101, 126, 125), (105, 104, 123, 122), (98, 96, 131, 129), (97, 107, 120, 130), (101, 100, 127, 126), (104, 103, 124, 123), (96, 97, 130, 131), (107, 106, 121, 120), (20, 22, 155, 136), (136, 155, 154, 137), (4, 6, 151, 132), (132, 151, 150, 133), (0, 2, 135, 152), (152, 135, 134, 153), (22, 0, 152, 155), (155, 152, 153, 154), (6, 8, 149, 151), (151, 149, 148, 150), (8, 10, 147, 149), (149, 147, 146, 148), (10, 12, 145, 147), (147, 145, 144, 146), (12, 14, 143, 145), (145, 143, 142, 144), (14, 16, 141, 143), (143, 141, 140, 142), (16, 18, 139, 141), (141, 139, 138, 140), (18, 20, 136, 139), (139, 136, 137, 138), (2, 4, 132, 135), (135, 132, 133, 134), (122, 123, 116, 117), (131, 130, 109, 108), (130, 120, 119, 109), (127, 128, 111, 112), (124, 125, 114, 115), (129, 131, 108, 110), (121, 122, 117, 118), (126, 127, 112, 113), (123, 124, 115, 116), (120, 121, 118, 119), (128, 129, 110, 111), (125, 126, 113, 114), (113, 112, 160, 161), (109, 119, 167, 157), (110, 108, 156, 158), (117, 116, 164, 165), (114, 113, 161, 162), (118, 117, 165, 166), (111, 110, 158, 159), (115, 114, 162, 163), (112, 111, 159, 160), (108, 109, 157, 156), (119, 118, 166, 167), (116, 115, 163, 164), (167, 166, 178, 179), (164, 163, 175, 176), (161, 160, 172, 173), (157, 167, 179, 169), (158, 156, 168, 170), (165, 164, 176, 177), (162, 161, 173, 174), (166, 165, 177, 178), (159, 158, 170, 171), (163, 162, 174, 175), (160, 159, 171, 172), (156, 157, 169, 168)])
me_cylinder_002.polygons.foreach_set('use_smooth', [True] * 169)
me_cylinder_002.materials.append(mat_material_001)
me_cylinder_002.use_remesh_preserve_volume = False
me_cylinder_002.use_remesh_preserve_attributes = False
me_cylinder_002.use_mirror_vertex_groups = False
me_cylinder_002.update()
me_cylinder_000 = bpy.data.meshes.new('Cylinder.000')
me_cylinder_000.from_pydata([(5.575e-10, 1.056, -1.0), (0.0, 1.0, 1.0), (0.5281, 0.9146, -1.0), (0.5, 0.866, 1.0), (0.9146, 0.5281, -1.0), (0.866, 0.5, 1.0), (1.056, -3.836e-08, -1.0), (1.0, -4.371e-08, 1.0), (0.9146, -0.5281, -1.0), (0.866, -0.5, 1.0), (0.5281, -0.9146, -1.0), (0.5, -0.866, 1.0), (1.6e-07, -1.056, -1.0), (1.51e-07, -1.0, 1.0), (-0.5281, -0.9146, -1.0), (-0.5, -0.866, 1.0), (-0.9146, -0.5281, -1.0), (-0.866, -0.5, 1.0), (-1.056, -4.832e-07, -1.0), (-1.0, -4.649e-07, 1.0), (-0.9146, 0.5281, -1.0), (-0.866, 0.5, 1.0), (-0.5281, 0.9146, -1.0), (-0.5, 0.866, 1.0), (1.097e-07, 0.8864, -3.231), (0.4432, 0.7676, -3.231), (0.7676, 0.4432, -3.231), (0.8864, -5.455e-08, -3.231), (0.7676, -0.4432, -3.231), (0.4432, -0.7676, -3.231), (2.435e-07, -0.8864, -3.231), (-0.4432, -0.7676, -3.231), (-0.7676, -0.4432, -3.231), (-0.8864, -4.279e-07, -3.231), (-0.7676, 0.4432, -3.231), (-0.4432, 0.7676, -3.231), (0.5, 0.866, 1.33), (0.0, 1.0, 1.33), (0.866, 0.5, 1.33), (1.0, -4.371e-08, 1.33), (0.866, -0.5, 1.33), (0.5, -0.866, 1.33), (1.51e-07, -1.0, 1.33), (-0.5, -0.866, 1.33), (-0.866, -0.5, 1.33), (-1.0, -4.649e-07, 1.33), (-0.866, 0.5, 1.33), (-0.5, 0.866, 1.33), (0.5, 0.866, 1.33), (0.0, 1.0, 1.33), (0.866, 0.5, 1.33), (1.0, -4.371e-08, 1.33), (0.866, -0.5, 1.33), (0.5, -0.866, 1.33), (1.51e-07, -1.0, 1.33), (-0.5, -0.866, 1.33), (-0.866, -0.5, 1.33), (-1.0, -4.649e-07, 1.33), (-0.866, 0.5, 1.33), (-0.5, 0.866, 1.33), (0.3266, 0.5657, 1.99), (-6.19e-08, 0.6532, 1.99), (0.5657, 0.3266, 1.99), (0.6532, -7.679e-08, 1.99), (0.5657, -0.3266, 1.99), (0.3266, -0.5657, 1.99), (3.672e-08, -0.6532, 1.99), (-0.3266, -0.5657, 1.99), (-0.5657, -0.3266, 1.99), (-0.6532, -3.519e-07, 1.99), (-0.5657, 0.3266, 1.99), (-0.3266, 0.5657, 1.99), (0.3266, 0.5657, 2.635), (-3.197e-08, 0.6532, 2.635), (0.5657, 0.3266, 2.635), (0.6532, -7.679e-08, 2.635), (0.5657, -0.3266, 2.635), (0.3266, -0.5657, 2.635), (6.665e-08, -0.6532, 2.635), (-0.3266, -0.5657, 2.635), (-0.5657, -0.3266, 2.635), (-0.6532, -3.519e-07, 2.635), (-0.5657, 0.3266, 2.635), (-0.3266, 0.5657, 2.635), (0.2682, 0.4645, 3.424), (-1.011e-07, 0.5364, 3.424), (0.4645, 0.2682, 3.424), (0.5364, -8.881e-08, 3.424), (0.4645, -0.2682, 3.424), (0.2682, -0.4645, 3.424), (-2.011e-08, -0.5364, 3.424), (-0.2682, -0.4645, 3.424), (-0.4645, -0.2682, 3.424), (-0.5364, -3.147e-07, 3.424), (-0.4645, 0.2682, 3.424), (-0.2682, 0.4645, 3.424), (0.2008, 0.3478, 4.336), (-1.005e-07, 0.4016, 4.336), (0.3478, 0.2008, 4.336), (0.4016, -1.191e-07, 4.336), (0.3478, -0.2008, 4.336), (0.2008, -0.3478, 4.336), (-3.989e-08, -0.4016, 4.336), (-0.2008, -0.3478, 4.336), (-0.3478, -0.2008, 4.336), (-0.4016, -2.883e-07, 4.336), (-0.3478, 0.2008, 4.336), (-0.2008, 0.3478, 4.336), (0.2328, 0.4032, 4.372), (-1.017e-07, 0.4656, 4.372), (0.4032, 0.2328, 4.372), (0.4656, -1.129e-07, 4.372), (0.4032, -0.2328, 4.372), (0.2328, -0.4032, 4.372), (-3.139e-08, -0.4656, 4.372), (-0.2328, -0.4032, 4.372), (-0.4032, -0.2328, 4.372), (-0.4656, -3.09e-07, 4.372), (-0.4032, 0.2328, 4.372), (-0.2328, 0.4032, 4.372), (-0.2137, 0.3701, 4.336), (-0.3701, 0.2137, 4.336), (-0.4274, -2.967e-07, 4.336), (-0.3701, -0.2137, 4.336), (-0.2137, -0.3701, 4.336), (-3.656e-08, -0.4274, 4.336), (0.2137, -0.3701, 4.336), (0.3701, -0.2137, 4.336), (0.4274, -1.167e-07, 4.336), (0.3701, 0.2137, 4.336), (-1.011e-07, 0.4274, 4.336), (0.2137, 0.3701, 4.336), (0.9316, 0.5378, -2.036), (0.9036, 0.5217, -3.055), (0.5217, 0.9036, -3.055), (0.5378, 0.9316, -2.036), (-0.9316, 0.5378, -2.036), (-0.9036, 0.5217, -3.055), (-1.043, -4.786e-07, -3.055), (-1.076, -4.888e-07, -2.036), (-0.9036, -0.5217, -3.055), (-0.9316, -0.5378, -2.036), (-0.5217, -0.9036, -3.055), (-0.5378, -0.9316, -2.036), (2.569e-07, -1.043, -3.055), (2.243e-07, -1.076, -2.036), (0.5217, -0.9036, -3.055), (0.5378, -0.9316, -2.036), (0.9036, -0.5217, -3.055), (0.9316, -0.5378, -2.036), (1.043, -3.914e-08, -3.055), (1.076, -3.574e-08, -2.036), (6.186e-08, 1.076, -2.036), (9.936e-08, 1.043, -3.055), (-0.5217, 0.9036, -3.055), (-0.5378, 0.9316, -2.036), (0.1752, 0.3034, 4.751), (-1.017e-07, 0.3504, 4.751), (0.3034, 0.1752, 4.751), (0.3504, -1.225e-07, 4.751), (0.3034, -0.1752, 4.751), (0.1752, -0.3034, 4.751), (-4.882e-08, -0.3504, 4.751), (-0.1752, -0.3034, 4.751), (-0.3034, -0.1752, 4.751), (-0.3504, -2.7e-07, 4.751), (-0.3034, 0.1752, 4.751), (-0.1752, 0.3034, 4.751), (0.2231, 0.3864, 4.825), (-9.762e-08, 0.4462, 4.825), (0.3864, 0.2231, 4.825), (0.4462, -1.145e-07, 4.825), (0.3864, -0.2231, 4.825), (0.2231, -0.3864, 4.825), (-3.025e-08, -0.4462, 4.825), (-0.2231, -0.3864, 4.825), (-0.3864, -0.2231, 4.825), (-0.4462, -3.024e-07, 4.825), (-0.3864, 0.2231, 4.825), (-0.2231, 0.3864, 4.825)], [], [(0, 1, 3, 2), (2, 3, 5, 4), (4, 5, 7, 6), (6, 7, 9, 8), (8, 9, 11, 10), (10, 11, 13, 12), (12, 13, 15, 14), (14, 15, 17, 16), (16, 17, 19, 18), (18, 19, 21, 20), (13, 11, 41, 42), (20, 21, 23, 22), (22, 23, 1, 0), (134, 133, 26, 25), (24, 25, 26, 27, 28, 29, 30, 31, 32, 33, 34, 35), (138, 137, 34, 33), (140, 138, 33, 32), (142, 140, 32, 31), (144, 142, 31, 30), (146, 144, 30, 29), (148, 146, 29, 28), (150, 148, 28, 27), (154, 153, 24, 35), (153, 134, 25, 24), (133, 150, 27, 26), (137, 154, 35, 34), (45, 44, 56, 57), (11, 9, 40, 41), (9, 7, 39, 40), (1, 23, 47, 37), (3, 1, 37, 36), (7, 5, 38, 39), (23, 21, 46, 47), (5, 3, 36, 38), (21, 19, 45, 46), (19, 17, 44, 45), (17, 15, 43, 44), (15, 13, 42, 43), (50, 48, 60, 62), (42, 41, 53, 54), (39, 38, 50, 51), (46, 45, 57, 58), (43, 42, 54, 55), (40, 39, 51, 52), (47, 46, 58, 59), (36, 37, 49, 48), (44, 43, 55, 56), (41, 40, 52, 53), (37, 47, 59, 49), (38, 36, 48, 50), (61, 71, 83, 73), (57, 56, 68, 69), (54, 53, 65, 66), (51, 50, 62, 63), (58, 57, 69, 70), (55, 54, 66, 67), (52, 51, 63, 64), (59, 58, 70, 71), (48, 49, 61, 60), (56, 55, 67, 68), (53, 52, 64, 65), (49, 59, 71, 61), (77, 76, 88, 89), (62, 60, 72, 74), (69, 68, 80, 81), (66, 65, 77, 78), (63, 62, 74, 75), (70, 69, 81, 82), (67, 66, 78, 79), (64, 63, 75, 76), (71, 70, 82, 83), (60, 61, 73, 72), (68, 67, 79, 80), (65, 64, 76, 77), (89, 88, 100, 101), (73, 83, 95, 85), (74, 72, 84, 86), (81, 80, 92, 93), (78, 77, 89, 90), (75, 74, 86, 87), (82, 81, 93, 94), (79, 78, 90, 91), (76, 75, 87, 88), (83, 82, 94, 95), (72, 73, 85, 84), (80, 79, 91, 92), (85, 95, 107, 97), (86, 84, 96, 98), (93, 92, 104, 105), (90, 89, 101, 102), (87, 86, 98, 99), (94, 93, 105, 106), (91, 90, 102, 103), (88, 87, 99, 100), (95, 94, 106, 107), (84, 85, 97, 96), (92, 91, 103, 104), (100, 99, 128, 127), (103, 102, 125, 124), (106, 105, 122, 121), (99, 98, 129, 128), (102, 101, 126, 125), (105, 104, 123, 122), (98, 96, 131, 129), (97, 107, 120, 130), (101, 100, 127, 126), (104, 103, 124, 123), (96, 97, 130, 131), (107, 106, 121, 120), (20, 22, 155, 136), (136, 155, 154, 137), (4, 6, 151, 132), (132, 151, 150, 133), (0, 2, 135, 152), (152, 135, 134, 153), (22, 0, 152, 155), (155, 152, 153, 154), (6, 8, 149, 151), (151, 149, 148, 150), (8, 10, 147, 149), (149, 147, 146, 148), (10, 12, 145, 147), (147, 145, 144, 146), (12, 14, 143, 145), (145, 143, 142, 144), (14, 16, 141, 143), (143, 141, 140, 142), (16, 18, 139, 141), (141, 139, 138, 140), (18, 20, 136, 139), (139, 136, 137, 138), (2, 4, 132, 135), (135, 132, 133, 134), (122, 123, 116, 117), (131, 130, 109, 108), (130, 120, 119, 109), (127, 128, 111, 112), (124, 125, 114, 115), (129, 131, 108, 110), (121, 122, 117, 118), (126, 127, 112, 113), (123, 124, 115, 116), (120, 121, 118, 119), (128, 129, 110, 111), (125, 126, 113, 114), (113, 112, 160, 161), (109, 119, 167, 157), (110, 108, 156, 158), (117, 116, 164, 165), (114, 113, 161, 162), (118, 117, 165, 166), (111, 110, 158, 159), (115, 114, 162, 163), (112, 111, 159, 160), (108, 109, 157, 156), (119, 118, 166, 167), (116, 115, 163, 164), (167, 166, 178, 179), (164, 163, 175, 176), (161, 160, 172, 173), (157, 167, 179, 169), (158, 156, 168, 170), (165, 164, 176, 177), (162, 161, 173, 174), (166, 165, 177, 178), (159, 158, 170, 171), (163, 162, 174, 175), (160, 159, 171, 172), (156, 157, 169, 168)])
me_cylinder_000.polygons.foreach_set('use_smooth', [True] * 169)
me_cylinder_000.materials.append(mat_material_001)
me_cylinder_000.use_remesh_preserve_volume = False
me_cylinder_000.use_remesh_preserve_attributes = False
me_cylinder_000.use_mirror_vertex_groups = False
me_cylinder_000.update()
me_plane_001 = bpy.data.meshes.new('Plane.001')
me_plane_001.from_pydata([(-1.0, -1.0, 0.0), (1.0, -1.0, 0.0), (-1.0, 1.0, 0.0), (1.0, 1.0, 0.0)], [], [(0, 1, 3, 2)])
me_plane_001.materials.append(mat_material_003)
me_plane_001.use_remesh_preserve_volume = False
me_plane_001.use_remesh_preserve_attributes = False
me_plane_001.use_mirror_vertex_groups = False
me_plane_001.update()
me_plane = bpy.data.meshes.new('Plane')
me_plane.from_pydata([(-1.0, -1.0, 0.0), (1.0, -1.0, 0.0), (-1.0, 1.0, 0.0), (1.0, 1.0, 0.0)], [], [(0, 1, 3, 2)])
me_plane.materials.append(mat_material_002)
me_plane.use_remesh_preserve_volume = False
me_plane.use_remesh_preserve_attributes = False
me_plane.use_mirror_vertex_groups = False
me_plane.update()
me_cylinder_001 = bpy.data.meshes.new('Cylinder.001')
me_cylinder_001.from_pydata([(5.575e-10, 1.056, -1.0), (0.0, 1.0, 1.0), (0.5281, 0.9146, -1.0), (0.5, 0.866, 1.0), (0.9146, 0.5281, -1.0), (0.866, 0.5, 1.0), (1.056, -3.836e-08, -1.0), (1.0, -4.371e-08, 1.0), (0.9146, -0.5281, -1.0), (0.866, -0.5, 1.0), (0.5281, -0.9146, -1.0), (0.5, -0.866, 1.0), (1.6e-07, -1.056, -1.0), (1.51e-07, -1.0, 1.0), (-0.5281, -0.9146, -1.0), (-0.5, -0.866, 1.0), (-0.9146, -0.5281, -1.0), (-0.866, -0.5, 1.0), (-1.056, -4.832e-07, -1.0), (-1.0, -4.649e-07, 1.0), (-0.9146, 0.5281, -1.0), (-0.866, 0.5, 1.0), (-0.5281, 0.9146, -1.0), (-0.5, 0.866, 1.0), (1.097e-07, 0.8864, -3.231), (0.4432, 0.7676, -3.231), (0.7676, 0.4432, -3.231), (0.8864, -5.455e-08, -3.231), (0.7676, -0.4432, -3.231), (0.4432, -0.7676, -3.231), (2.435e-07, -0.8864, -3.231), (-0.4432, -0.7676, -3.231), (-0.7676, -0.4432, -3.231), (-0.8864, -4.279e-07, -3.231), (-0.7676, 0.4432, -3.231), (-0.4432, 0.7676, -3.231), (0.5, 0.866, 1.33), (0.0, 1.0, 1.33), (0.866, 0.5, 1.33), (1.0, -4.371e-08, 1.33), (0.866, -0.5, 1.33), (0.5, -0.866, 1.33), (1.51e-07, -1.0, 1.33), (-0.5, -0.866, 1.33), (-0.866, -0.5, 1.33), (-1.0, -4.649e-07, 1.33), (-0.866, 0.5, 1.33), (-0.5, 0.866, 1.33), (0.5, 0.866, 1.33), (0.0, 1.0, 1.33), (0.866, 0.5, 1.33), (1.0, -4.371e-08, 1.33), (0.866, -0.5, 1.33), (0.5, -0.866, 1.33), (1.51e-07, -1.0, 1.33), (-0.5, -0.866, 1.33), (-0.866, -0.5, 1.33), (-1.0, -4.649e-07, 1.33), (-0.866, 0.5, 1.33), (-0.5, 0.866, 1.33), (0.3266, 0.5657, 1.99), (-6.19e-08, 0.6532, 1.99), (0.5657, 0.3266, 1.99), (0.6532, -7.679e-08, 1.99), (0.5657, -0.3266, 1.99), (0.3266, -0.5657, 1.99), (3.672e-08, -0.6532, 1.99), (-0.3266, -0.5657, 1.99), (-0.5657, -0.3266, 1.99), (-0.6532, -3.519e-07, 1.99), (-0.5657, 0.3266, 1.99), (-0.3266, 0.5657, 1.99), (0.3266, 0.5657, 2.635), (-3.197e-08, 0.6532, 2.635), (0.5657, 0.3266, 2.635), (0.6532, -7.679e-08, 2.635), (0.5657, -0.3266, 2.635), (0.3266, -0.5657, 2.635), (6.665e-08, -0.6532, 2.635), (-0.3266, -0.5657, 2.635), (-0.5657, -0.3266, 2.635), (-0.6532, -3.519e-07, 2.635), (-0.5657, 0.3266, 2.635), (-0.3266, 0.5657, 2.635), (0.2682, 0.4645, 3.424), (-1.011e-07, 0.5364, 3.424), (0.4645, 0.2682, 3.424), (0.5364, -8.881e-08, 3.424), (0.4645, -0.2682, 3.424), (0.2682, -0.4645, 3.424), (-2.011e-08, -0.5364, 3.424), (-0.2682, -0.4645, 3.424), (-0.4645, -0.2682, 3.424), (-0.5364, -3.147e-07, 3.424), (-0.4645, 0.2682, 3.424), (-0.2682, 0.4645, 3.424), (0.2008, 0.3478, 4.336), (-1.005e-07, 0.4016, 4.336), (0.3478, 0.2008, 4.336), (0.4016, -1.191e-07, 4.336), (0.3478, -0.2008, 4.336), (0.2008, -0.3478, 4.336), (-3.989e-08, -0.4016, 4.336), (-0.2008, -0.3478, 4.336), (-0.3478, -0.2008, 4.336), (-0.4016, -2.883e-07, 4.336), (-0.3478, 0.2008, 4.336), (-0.2008, 0.3478, 4.336), (0.2328, 0.4032, 4.372), (-1.017e-07, 0.4656, 4.372), (0.4032, 0.2328, 4.372), (0.4656, -1.129e-07, 4.372), (0.4032, -0.2328, 4.372), (0.2328, -0.4032, 4.372), (-3.139e-08, -0.4656, 4.372), (-0.2328, -0.4032, 4.372), (-0.4032, -0.2328, 4.372), (-0.4656, -3.09e-07, 4.372), (-0.4032, 0.2328, 4.372), (-0.2328, 0.4032, 4.372), (-0.2137, 0.3701, 4.336), (-0.3701, 0.2137, 4.336), (-0.4274, -2.967e-07, 4.336), (-0.3701, -0.2137, 4.336), (-0.2137, -0.3701, 4.336), (-3.656e-08, -0.4274, 4.336), (0.2137, -0.3701, 4.336), (0.3701, -0.2137, 4.336), (0.4274, -1.167e-07, 4.336), (0.3701, 0.2137, 4.336), (-1.011e-07, 0.4274, 4.336), (0.2137, 0.3701, 4.336), (0.9316, 0.5378, -2.036), (0.9036, 0.5217, -3.055), (0.5217, 0.9036, -3.055), (0.5378, 0.9316, -2.036), (-0.9316, 0.5378, -2.036), (-0.9036, 0.5217, -3.055), (-1.043, -4.786e-07, -3.055), (-1.076, -4.888e-07, -2.036), (-0.9036, -0.5217, -3.055), (-0.9316, -0.5378, -2.036), (-0.5217, -0.9036, -3.055), (-0.5378, -0.9316, -2.036), (2.569e-07, -1.043, -3.055), (2.243e-07, -1.076, -2.036), (0.5217, -0.9036, -3.055), (0.5378, -0.9316, -2.036), (0.9036, -0.5217, -3.055), (0.9316, -0.5378, -2.036), (1.043, -3.914e-08, -3.055), (1.076, -3.574e-08, -2.036), (6.186e-08, 1.076, -2.036), (9.936e-08, 1.043, -3.055), (-0.5217, 0.9036, -3.055), (-0.5378, 0.9316, -2.036), (0.1752, 0.3034, 4.751), (-1.017e-07, 0.3504, 4.751), (0.3034, 0.1752, 4.751), (0.3504, -1.225e-07, 4.751), (0.3034, -0.1752, 4.751), (0.1752, -0.3034, 4.751), (-4.882e-08, -0.3504, 4.751), (-0.1752, -0.3034, 4.751), (-0.3034, -0.1752, 4.751), (-0.3504, -2.7e-07, 4.751), (-0.3034, 0.1752, 4.751), (-0.1752, 0.3034, 4.751), (0.2231, 0.3864, 4.825), (-9.762e-08, 0.4462, 4.825), (0.3864, 0.2231, 4.825), (0.4462, -1.145e-07, 4.825), (0.3864, -0.2231, 4.825), (0.2231, -0.3864, 4.825), (-3.025e-08, -0.4462, 4.825), (-0.2231, -0.3864, 4.825), (-0.3864, -0.2231, 4.825), (-0.4462, -3.024e-07, 4.825), (-0.3864, 0.2231, 4.825), (-0.2231, 0.3864, 4.825), (0.435, 0.7535, 1.689), (0.7535, 0.435, 1.689), (-0.7535, -0.435, 1.689), (-0.87, -4.218e-07, 1.689), (0.435, -0.7535, 1.689), (9.959e-08, -0.87, 1.689), (0.87, -5.539e-08, 1.689), (-0.7535, 0.435, 1.689), (-0.435, -0.7535, 1.689), (0.7535, -0.435, 1.689), (-0.435, 0.7535, 1.689), (-3.178e-08, 0.87, 1.689), (0.3808, 0.6596, 1.839), (-0.6596, -0.3808, 1.839), (0.3808, -0.6596, 1.839), (-4.684e-08, 0.7616, 1.839), (0.6596, 0.3808, 1.839), (-0.7616, -3.869e-07, 1.839), (6.816e-08, -0.7616, 1.839), (0.7616, -6.609e-08, 1.839), (-0.6596, 0.3808, 1.839), (-0.3808, -0.6596, 1.839), (0.6596, -0.3808, 1.839), (-0.3808, 0.6596, 1.839)], [], [(0, 1, 3, 2), (2, 3, 5, 4), (4, 5, 7, 6), (6, 7, 9, 8), (8, 9, 11, 10), (10, 11, 13, 12), (12, 13, 15, 14), (14, 15, 17, 16), (16, 17, 19, 18), (18, 19, 21, 20), (13, 11, 41, 42), (20, 21, 23, 22), (22, 23, 1, 0), (134, 133, 26, 25), (24, 25, 26, 27, 28, 29, 30, 31, 32, 33, 34, 35), (138, 137, 34, 33), (140, 138, 33, 32), (142, 140, 32, 31), (144, 142, 31, 30), (146, 144, 30, 29), (148, 146, 29, 28), (150, 148, 28, 27), (154, 153, 24, 35), (153, 134, 25, 24), (133, 150, 27, 26), (137, 154, 35, 34), (45, 44, 56, 57), (11, 9, 40, 41), (9, 7, 39, 40), (1, 23, 47, 37), (3, 1, 37, 36), (7, 5, 38, 39), (23, 21, 46, 47), (5, 3, 36, 38), (21, 19, 45, 46), (19, 17, 44, 45), (17, 15, 43, 44), (15, 13, 42, 43), (196, 192, 60, 62), (42, 41, 53, 54), (39, 38, 50, 51), (46, 45, 57, 58), (43, 42, 54, 55), (40, 39, 51, 52), (47, 46, 58, 59), (36, 37, 49, 48), (44, 43, 55, 56), (41, 40, 52, 53), (37, 47, 59, 49), (38, 36, 48, 50), (61, 71, 83, 73), (197, 193, 68, 69), (198, 194, 65, 66), (199, 196, 62, 63), (200, 197, 69, 70), (201, 198, 66, 67), (202, 199, 63, 64), (203, 200, 70, 71), (192, 195, 61, 60), (193, 201, 67, 68), (194, 202, 64, 65), (195, 203, 71, 61), (77, 76, 88, 89), (62, 60, 72, 74), (69, 68, 80, 81), (66, 65, 77, 78), (63, 62, 74, 75), (70, 69, 81, 82), (67, 66, 78, 79), (64, 63, 75, 76), (71, 70, 82, 83), (60, 61, 73, 72), (68, 67, 79, 80), (65, 64, 76, 77), (89, 88, 100, 101), (73, 83, 95, 85), (74, 72, 84, 86), (81, 80, 92, 93), (78, 77, 89, 90), (75, 74, 86, 87), (82, 81, 93, 94), (79, 78, 90, 91), (76, 75, 87, 88), (83, 82, 94, 95), (72, 73, 85, 84), (80, 79, 91, 92), (85, 95, 107, 97), (86, 84, 96, 98), (93, 92, 104, 105), (90, 89, 101, 102), (87, 86, 98, 99), (94, 93, 105, 106), (91, 90, 102, 103), (88, 87, 99, 100), (95, 94, 106, 107), (84, 85, 97, 96), (92, 91, 103, 104), (100, 99, 128, 127), (103, 102, 125, 124), (106, 105, 122, 121), (99, 98, 129, 128), (102, 101, 126, 125), (105, 104, 123, 122), (98, 96, 131, 129), (97, 107, 120, 130), (101, 100, 127, 126), (104, 103, 124, 123), (96, 97, 130, 131), (107, 106, 121, 120), (20, 22, 155, 136), (136, 155, 154, 137), (4, 6, 151, 132), (132, 151, 150, 133), (0, 2, 135, 152), (152, 135, 134, 153), (22, 0, 152, 155), (155, 152, 153, 154), (6, 8, 149, 151), (151, 149, 148, 150), (8, 10, 147, 149), (149, 147, 146, 148), (10, 12, 145, 147), (147, 145, 144, 146), (12, 14, 143, 145), (145, 143, 142, 144), (14, 16, 141, 143), (143, 141, 140, 142), (16, 18, 139, 141), (141, 139, 138, 140), (18, 20, 136, 139), (139, 136, 137, 138), (2, 4, 132, 135), (135, 132, 133, 134), (122, 123, 116, 117), (131, 130, 109, 108), (130, 120, 119, 109), (127, 128, 111, 112), (124, 125, 114, 115), (129, 131, 108, 110), (121, 122, 117, 118), (126, 127, 112, 113), (123, 124, 115, 116), (120, 121, 118, 119), (128, 129, 110, 111), (125, 126, 113, 114), (113, 112, 160, 161), (109, 119, 167, 157), (110, 108, 156, 158), (117, 116, 164, 165), (114, 113, 161, 162), (118, 117, 165, 166), (111, 110, 158, 159), (115, 114, 162, 163), (112, 111, 159, 160), (108, 109, 157, 156), (119, 118, 166, 167), (116, 115, 163, 164), (167, 166, 178, 179), (164, 163, 175, 176), (161, 160, 172, 173), (157, 167, 179, 169), (158, 156, 168, 170), (165, 164, 176, 177), (162, 161, 173, 174), (166, 165, 177, 178), (159, 158, 170, 171), (163, 162, 174, 175), (160, 159, 171, 172), (156, 157, 169, 168), (49, 59, 190, 191), (53, 52, 189, 184), (56, 55, 188, 182), (48, 49, 191, 180), (59, 58, 187, 190), (52, 51, 186, 189), (55, 54, 185, 188), (58, 57, 183, 187), (51, 50, 181, 186), (54, 53, 184, 185), (57, 56, 182, 183), (50, 48, 180, 181), (191, 190, 203, 195), (184, 189, 202, 194), (182, 188, 201, 193), (180, 191, 195, 192), (190, 187, 200, 203), (189, 186, 199, 202), (188, 185, 198, 201), (187, 183, 197, 200), (186, 181, 196, 199), (185, 184, 194, 198), (183, 182, 193, 197), (181, 180, 192, 196)])
me_cylinder_001.polygons.foreach_set('use_smooth', [True] * 193)
me_cylinder_001.materials.append(mat_material_001)
me_cylinder_001.use_remesh_preserve_volume = False
me_cylinder_001.use_remesh_preserve_attributes = False
me_cylinder_001.use_mirror_vertex_groups = False
me_cylinder_001.update()

# ---- objects
ob_bottle_005 = bpy.data.objects.new('Bottle.005', me_cylinder_005)
ob_bottle_004 = bpy.data.objects.new('Bottle.004', me_cylinder_004)
ob_bottle_003 = bpy.data.objects.new('Bottle.003', me_cylinder_003)
ob_bottle_002 = bpy.data.objects.new('Bottle.002', me_cylinder_002)
ob_bottle_001 = bpy.data.objects.new('Bottle.001', me_cylinder_000)
ob_plane_001 = bpy.data.objects.new('Plane.001', me_plane_001)
ob_camera = bpy.data.objects.new('Camera', cam_camera_001)
ob_plane = bpy.data.objects.new('Plane', me_plane)
ob_bottle = bpy.data.objects.new('Bottle', me_cylinder_001)

# ---- transforms, parenting, visibility, modifiers, constraints
ob_bottle_005.location = (-3.765, -1.576, 0.9677)
ob_bottle_005.rotation_euler = (1.476, 1.155, -2.701)
ob_bottle_005.scale = (1.213, 1.213, 1.213)
ob_bottle_005.lineart.crease_threshold = 0.0
_m = ob_bottle_005.modifiers.new('Solidify', 'SOLIDIFY')
_m.thickness = 0.08
_m.nonmanifold_thickness_mode = 'FIXED'
_m.nonmanifold_merge_threshold = 0.0003
_m = ob_bottle_005.modifiers.new('Subsurf', 'SUBSURF')
_m.uv_smooth = 'PRESERVE_CORNERS'
_m.quality = 2
_m.show_only_control_edges = False
ob_bottle_004.location = (-2.57, 2.391, 3.855)
ob_bottle_004.scale = (1.213, 1.213, 1.213)
ob_bottle_004.lineart.crease_threshold = 0.0
_m = ob_bottle_004.modifiers.new('Solidify', 'SOLIDIFY')
_m.thickness = 0.08
_m.nonmanifold_thickness_mode = 'FIXED'
_m.nonmanifold_merge_threshold = 0.0003
_m = ob_bottle_004.modifiers.new('Subsurf', 'SUBSURF')
_m.uv_smooth = 'PRESERVE_CORNERS'
_m.quality = 2
_m.show_only_control_edges = False
ob_bottle_003.location = (-2.57, 0.08795, 3.855)
ob_bottle_003.scale = (1.213, 1.213, 1.213)
ob_bottle_003.lineart.crease_threshold = 0.0
_m = ob_bottle_003.modifiers.new('Solidify', 'SOLIDIFY')
_m.thickness = 0.08
_m.nonmanifold_thickness_mode = 'FIXED'
_m.nonmanifold_merge_threshold = 0.0003
_m = ob_bottle_003.modifiers.new('Subsurf', 'SUBSURF')
_m.uv_smooth = 'PRESERVE_CORNERS'
_m.quality = 2
_m.show_only_control_edges = False
ob_bottle_002.location = (1.527, 2.642, 3.855)
ob_bottle_002.scale = (1.213, 1.213, 1.213)
ob_bottle_002.lineart.crease_threshold = 0.0
_m = ob_bottle_002.modifiers.new('Solidify', 'SOLIDIFY')
_m.thickness = 0.08
_m.nonmanifold_thickness_mode = 'FIXED'
_m.nonmanifold_merge_threshold = 0.0003
_m = ob_bottle_002.modifiers.new('Subsurf', 'SUBSURF')
_m.uv_smooth = 'PRESERVE_CORNERS'
_m.quality = 2
_m.show_only_control_edges = False
ob_bottle_001.location = (2.793, 0.1249, 3.855)
ob_bottle_001.scale = (1.213, 1.213, 1.213)
ob_bottle_001.lineart.crease_threshold = 0.0
_m = ob_bottle_001.modifiers.new('Solidify', 'SOLIDIFY')
_m.thickness = 0.08
_m.nonmanifold_thickness_mode = 'FIXED'
_m.nonmanifold_merge_threshold = 0.0003
_m = ob_bottle_001.modifiers.new('Subsurf', 'SUBSURF')
_m.uv_smooth = 'PRESERVE_CORNERS'
_m.quality = 2
_m.show_only_control_edges = False
ob_plane_001.location = (1.215, 0.3337, -0.06121)
ob_plane_001.scale = (11.63, 11.63, 11.63)
ob_plane_001.lineart.crease_threshold = 0.0
ob_camera.location = (-20.69, 14.95, 5.588)
ob_camera.rotation_euler = (1.548, 0.01123, -2.217)
ob_camera.lineart.crease_threshold = 0.0
ob_plane.location = (-13.14, 0.1605, 11.6)
ob_plane.rotation_euler = (1.367e-07, -1.052, -2.355e-07)
ob_plane.scale = (3.56, 3.56, 3.56)
ob_plane.lineart.crease_threshold = 0.0
ob_bottle.location = (-0.213, 0.08795, 3.855)
ob_bottle.scale = (1.213, 1.213, 1.213)
ob_bottle.lineart.crease_threshold = 0.0
_m = ob_bottle.modifiers.new('Solidify', 'SOLIDIFY')
_m.thickness = 0.08
_m.nonmanifold_thickness_mode = 'FIXED'
_m.nonmanifold_merge_threshold = 0.0003
_m = ob_bottle.modifiers.new('Subsurf', 'SUBSURF')
_m.uv_smooth = 'PRESERVE_CORNERS'
_m.quality = 2
_m.show_only_control_edges = False

# ---- collection membership
col_collection_1.objects.link(ob_bottle_005)
col_collection_1.objects.link(ob_bottle_004)
col_collection_1.objects.link(ob_bottle_003)
col_collection_1.objects.link(ob_bottle_002)
col_collection_1.objects.link(ob_bottle_001)
col_collection_1.objects.link(ob_plane_001)
col_collection_1.objects.link(ob_camera)
col_collection_1.objects.link(ob_plane)
col_collection_1.objects.link(ob_bottle)

# ---- scene / render settings (as saved in the file)
scene.camera = ob_camera
scene.frame_start = 1; scene.frame_end = 250; scene.frame_set(1)
scene.render.engine = 'CYCLES'
scene.render.resolution_percentage = 50
scene.render.dither_intensity = 0.0
scene.cycles.use_denoising = False
scene.cycles.samples = 500
scene.cycles.sampling_pattern = 'TABULATED_SOBOL'
scene.cycles.light_sampling_threshold = 0.0
scene.cycles.use_adaptive_sampling = False
scene.cycles.use_light_tree = False
scene.cycles.blur_glossy = 0.0
scene.cycles.sample_clamp_indirect = 0.0
scene.view_settings.view_transform = 'Standard'
bpy.context.view_layer.update()
